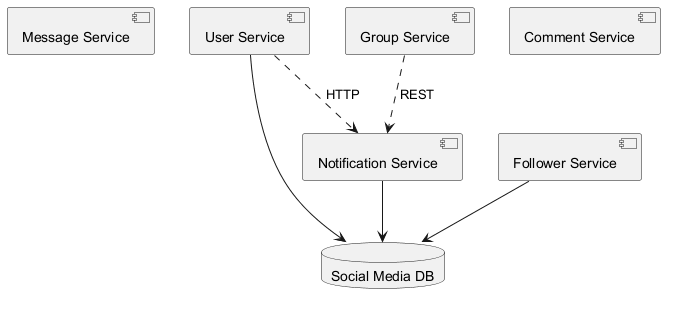

The diagram above was rendered by PlantUML. Its source (embedded in the PNG):
@startuml
skinparam backgroundColor #FFFFFF
skinparam classBackgroundColor #F3E5F5
skinparam classBorderColor #6A1B9A
component "Message Service" as C_MessageService
component "Notification Service" as C_NotificationService
component "Group Service" as C_GroupService
component "Comment Service" as C_CommentService
component "User Service" as C_UserService
component "Follower Service" as C_FollowerService
database "Social Media DB" as DB_social_media
C_NotificationService --> DB_social_media
C_UserService --> DB_social_media
C_FollowerService --> DB_social_media
C_GroupService ..> C_NotificationService : REST
C_UserService ..> C_NotificationService : HTTP
@enduml